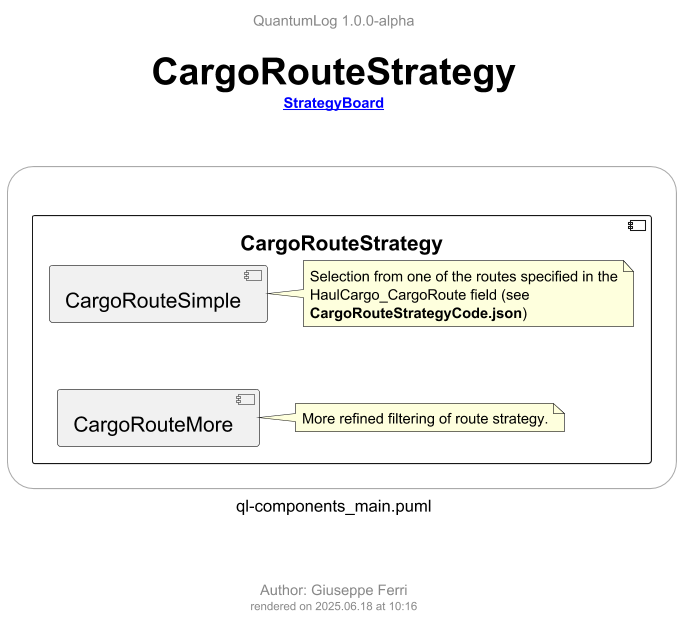

The diagram above was rendered by PlantUML. Its source (embedded in the PNG):
@startuml ql-components_main_cargoroutestrategy
!$title = "CargoRouteStrategy"
!$rootLink = "[[ql-components_main_strategyboard.png {go to StrategyBoard diagram} StrategyBoard]]"
!$author = "Giuseppe Ferri"

!include templates/ql-template-main.iuml
!include templates/styles/ql-style-lib.iuml

rectangle r <<frame>> {

  component [CargoRouteStrategy] {

      component [CargoRouteSimple]
        !$note = "Selection from one of the routes specified in the HaulCargo_CargoRoute field (see <b>CargoRouteStrategyCode.json</b>)"
        $qlNoteRel(nCargoRouteSimple, [CargoRouteSimple], ".l.", $note)

      component [CargoRouteMore]
        !$note = "More refined filtering of route strategy."
        $qlNoteRel(nCargoRouteMore, [CargoRouteMore], ".l.", $note)
  }

}

' top to bottom direction
CargoRouteSimple -[hidden]-> CargoRouteMore

@enduml